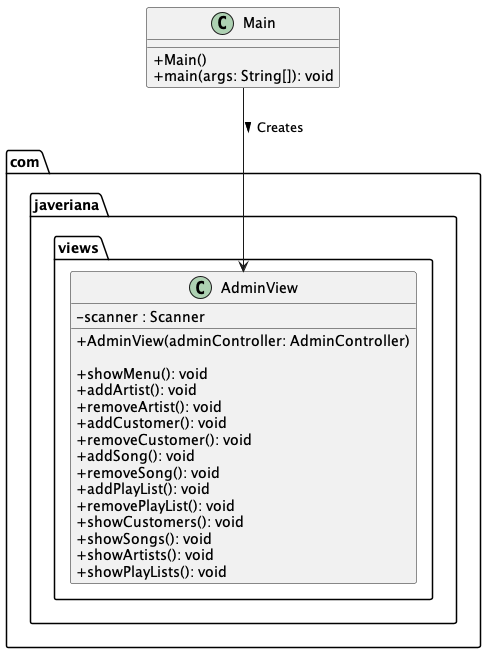

The diagram above was rendered by PlantUML. Its source (embedded in the PNG):
@startuml
skinparam classAttributeIconSize 0
class com.javeriana.models.Artist $Artist {
    - id: UUID
    - name: String

    + Artist(id: UUID, name: String)
    + Artist(name: String)
}

class com.javeriana.models.Customer $Customer {
    - id: UUID
    - username: String
    - password: String
    - name: String
    - lastName: String
    - age: int

    + Customer(username: String, password: String, name: String, lastName: String, age: int)
    + Customer(UUID: id, username: String, password: String, name: String, lastName: String, age: int, List<Artist> followedArtists, List<playList> playLists)
}

class com.javeriana.models.playList $PlayList {
    - id: UUID
    - name: String

    + playList(name: String)
    + playList(UUID: id, name: String, List<Song> songs)
}

class com.javeriana.models.Song $Song {
    - id: UUID
    - name: String
    - genre: String
    - durationInSeconds: int
    - album: String

    + Song(name: String, genre: String, durationInSeconds: int, album: String)
    + Song(UUID: id, name: String, genre: String, durationInSeconds: int, album: String, List<Artist> artists)
}

class com.javeriana.services.ArtistService $ArtistService {

    + ArtistService()

    + getArtists(): List<Artist>
    + addArtist(name: String): Artist
    + removeArtist(id: String): boolean
    + getArtistById(id: String): Artist
    + getArtistsToString(): List<String>
}

class com.javeriana.services.CustomerAdminService $CustomerAdminService {

    + CustomerAdminService()

    + getCustomers(): List<Customer>
    + addCustomer(username: String, password: String, name: String, lastName: String, age: int): Customer
    + removeCustomer(id: String): boolean
    + getCustomerById(id: String): Customer
    + getCustomersToString(): List<String>
}

class com.javeriana.services.SongService $SongService {

    + SongService()

    + getSongs(): List<Song>
    + addSong(name: String, genre: String, durationInSeconds: int, album: String, List<Artist>): Song
    + removeSong(id: String): boolean
    + getSongById(id: String): Song
    + getSongsToString(): List<String>
}

class com.javeriana.services.PlayListService $PlayListService {

    + PlayListService()

    + getPlayLists(): List<playList>
    + addPlayList(name: String): playList
    + removePlayList(id: String): boolean
    + getPlayListById(id: String): playList
    + getPlayListsToString(): List<String>
}

class com.javeriana.controllers.AdminController $AdminController {

    + AdminController(artistService: ArtistService, customerAdminService: CustomerAdminService, songService: SongService, playListService: PlayListService)

    + addArtist(name: String): void
    + removeArtist(id: String): void
    + addCustomer(username: String, password: String, name: String, lastName: String, age: int): void
    + removeCustomer(id: String): void
    + addSong(name: String, genre: String, durationInSeconds: int, album: String, List<Artist>): void
    + removeSong(id: String): void
    + addPlayList(name: String): void
    + removePlayList(id: String): void
    + getCustomersToString(): List<String>
    + getSongsToString(): List<String>
    + getArtistsToString(): List<String>
    + getPlayListsToString(): List<String>

}

class com.javeriana.views.AdminView $AdminView {

    - scanner : Scanner

    + AdminView(adminController: AdminController)

    + showMenu(): void
    + addArtist(): void
    + removeArtist(): void
    + addCustomer(): void
    + removeCustomer(): void
    + addSong(): void
    + removeSong(): void
    + addPlayList(): void
    + removePlayList(): void
    + showCustomers(): void
    + showSongs(): void
    + showArtists(): void
    + showPlayLists(): void
}

class Main $Main {

    + Main()
    + main(args: String[]): void


}

' Relaciones
com.javeriana.models.Customer "1" o-> "0..*" com.javeriana.models.playList : Has a list (playLists) >
com.javeriana.models.Customer "1" o--> "0..*" com.javeriana.models.Artist : Has a list (followedArtists) >
com.javeriana.models.playList "1" o--> "0..*" com.javeriana.models.Song : Has a list (songs) >
com.javeriana.models.Song "1" *-> "1..*" com.javeriana.models.Artist : Has a list (artists) >

com.javeriana.services.ArtistService "1" o--> "*" com.javeriana.models.Artist : Has a list (artists) >
com.javeriana.services.CustomerAdminService "1" o--> "*" com.javeriana.models.Customer : Has a list (customers) >
com.javeriana.services.SongService "1" o-> "*" com.javeriana.models.Song : Has a list (songs) >
com.javeriana.services.PlayListService "1" o-> "*" com.javeriana.models.playList : Has a list (playLists) >

com.javeriana.controllers.AdminController "1" *--> "1" com.javeriana.services.ArtistService : Uses >
com.javeriana.controllers.AdminController "1" *--> "1" com.javeriana.services.CustomerAdminService : Uses >
com.javeriana.controllers.AdminController "1" *--> "1" com.javeriana.services.SongService : Uses >
com.javeriana.controllers.AdminController "1" *--> "1" com.javeriana.services.PlayListService : Uses >

com.javeriana.views.AdminView "1" *--> "1" com.javeriana.controllers.AdminController : Uses >

Main -down-> AdminView : Creates >
/'
' Remover todo menos las clases dentro de models

' Remover Main
remove $Main

' Remover Vistas
remove $AdminView

' Remover Controladores
remove $AdminController

' Remover Servicios
remove $CustomerAdminService
remove $SongService
remove $PlayListService
remove $ArtistService
'/
/'
' Remover todo menos ArtistService y Artist

' Remover Main
remove $Main

' Remover Vistas
remove $AdminView

' Remover Controladores
remove $AdminController

' Remover Servicios
remove $CustomerAdminService
remove $SongService
remove $PlayListService

' Remover Modelos
remove $Customer
remove $Song
remove $PlayList
'/

/'
' Remover todo menos CustomerAdminService y Customer

' Remover Main
remove $Main

' Remover Vistas
remove $AdminView

' Remover Controladores
remove $AdminController

' Remover Servicios
remove $SongService
remove $PlayListService
remove $ArtistService

' Remover Modelos
remove $Artist
remove $Song
remove $PlayList
'/

/'
' Remover todo menos SongService y Song

' Remover Main
remove $Main

' Remover Vistas
remove $AdminView

' Remover Controladores
remove $AdminController

' Remover Servicios
remove $CustomerAdminService
remove $PlayListService
remove $ArtistService

' Remover Modelos
remove $Artist
remove $Customer
remove $PlayList
'/

/'
' Remover todo menos PlayListService y PlayList

' Remover Main
remove $Main

' Remover Vistas
remove $AdminView

' Remover Controladores
remove $AdminController

' Remover Servicios
remove $CustomerAdminService
remove $SongService
remove $ArtistService

' Remover Modelos
remove $Artist
remove $Customer
remove $Song
'/

/'
' Remover todo menos AdminController y los servicios

' Remover Main
remove $Main

' Remover Vistas
remove $AdminView

' Remover Modelos
remove $Artist
remove $Customer
remove $Song
remove $PlayList
'/

/'
' Remover todo menos AdminView y AdminController

' Remover Main
remove $Main

' Remover Modelos
remove $Artist
remove $Customer
remove $Song
remove $PlayList

' Remover Servicios
remove $CustomerAdminService
remove $SongService
remove $PlayListService
remove $ArtistService
'/

' Remover todo menos Main y AdminView

' Remover Controladores
remove $AdminController

' Remover Servicios
remove $CustomerAdminService
remove $SongService
remove $PlayListService
remove $ArtistService

' Remover Modelos
remove $Artist
remove $Customer
remove $Song
remove $PlayList


@enduml